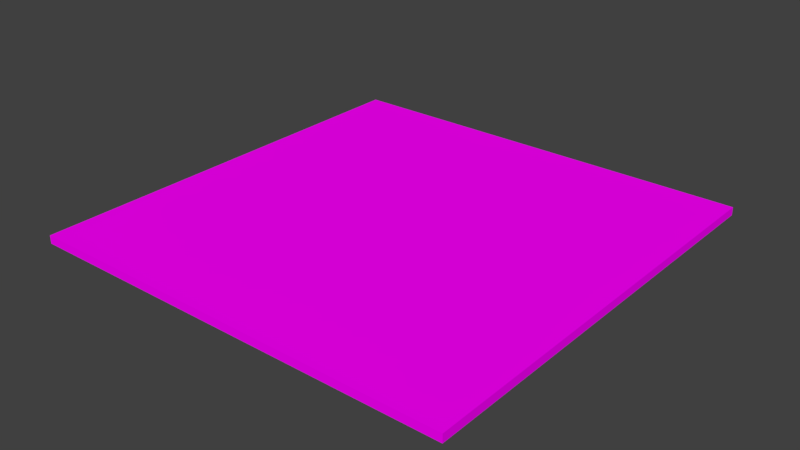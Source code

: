 # Source: WoodFlooring-40x40x.75.blend  (saved by Blender 2.79.0; exported with 4.5.12 LTS)
import bpy
from mathutils import Matrix  # noqa: F401  (used for matrix-valued properties, if any)

bpy.ops.wm.read_factory_settings(use_empty=True)
scene = bpy.context.scene
scene.name = 'Scene'

# ---- collections
col_collection_1 = bpy.data.collections.new('Collection 1'); scene.collection.children.link(col_collection_1)

# ---- images (referenced by path relative to the original .blend; pixels are not part of the script)
import os
ASSET_DIR = os.environ.get("B2B_ASSET_DIR", "")  # directory of the original .blend (textures are referenced by path, not embedded)
HERE = os.path.dirname(os.path.abspath(__file__))  # packed textures are extracted next to this script under _unpacked/

def load_image(name, relpath, width, height, colorspace="sRGB"):
    """Load a texture the original file referenced (path relative to the .blend, or extracted next to this script)."""
    p = next((c for c in (os.path.join(HERE, relpath), os.path.join(ASSET_DIR, relpath)) if relpath and os.path.exists(c)), "")
    if p:
        img = bpy.data.images.load(p, check_existing=True)
        img.name = name
    else:  # same state as the original file: an image datablock whose file is absent (Cycles renders it pink)
        img = bpy.data.images.new(name, width, height)
        img.source = "FILE"
        img.filepath = "//" + (relpath or name)
    img.colorspace_settings.name = colorspace
    return img
img_dark_hardwood_floor_background_jpg = load_image('Dark-Hardwood-Floor-Background.jpg', 'Dark-Hardwood-Floor-Background.jpg', 1024, 1024, 'sRGB')

# ---- materials (node trees are filled in below, after node groups)
mat_floor = bpy.data.materials.new('Floor')
mat_floor.alpha_threshold = 0.0
mat_floor.roughness = 0.5

# ---- material node trees
mat_floor.use_nodes = True; mat_floor.node_tree.nodes.clear()
_N = mat_floor.node_tree.nodes; _L = mat_floor.node_tree.links
n0 = _N.new('ShaderNodeOutputMaterial'); n0.name = 'Material Output'; n0.location = (300, 300)
n1 = _N.new('ShaderNodeBsdfDiffuse'); n1.name = 'Diffuse BSDF'; n1.location = (10, 300)
n2 = _N.new('ShaderNodeTexImage'); n2.name = 'Image Texture'; n2.location = (-180, 300)
n2.width = 140
n2.image = img_dark_hardwood_floor_background_jpg
_L.new(n1.outputs[0], n0.inputs[0])
_L.new(n2.outputs[0], n1.inputs[0])
n0.is_active_output = True

# ---- world
world_world = bpy.data.worlds.new('World'); scene.world = world_world
world_world.color = (0.05088, 0.05088, 0.05088)
world_world.use_sun_shadow = False
world_world.sun_shadow_jitter_overblur = 0.0
world_world.cycles.sampling_method = 'MANUAL'

# ---- meshes
me_plane = bpy.data.meshes.new('Plane')
me_plane.from_pydata([(0.0, 0.0, -0.075), (2.0, 0.0, -0.075), (0.0, 2.0, -0.075), (2.0, 2.0, -0.075), (0.0, 2.0, 0.0), (0.0, 0.0, 0.0), (2.0, 0.0, 0.0), (2.0, 2.0, 0.0)], [], [(0, 2, 3, 1), (5, 6, 7, 4), (1, 3, 7, 6), (2, 0, 5, 4), (3, 2, 4, 7), (0, 1, 6, 5)])
_uv = me_plane.uv_layers.new(name='UVMap')
_uv.uv.foreach_set('vector', [0.8696, 0.5, 1.037e-07, 0.5, 0.0, 8.941e-08, 0.8696, 0.0, 0.427, 0.986, 0.005095, 0.986, 0.005095, 0.3265, 0.427, 0.3265, 0.9022, 0.0, 0.9022, 0.5, 0.8696, 0.5, 0.8696, 5.662e-09, 1.0, 0.0, 1.0, 0.5, 0.9674, 0.5, 0.9674, 0.0, 0.9348, 0.0, 0.9348, 0.5, 0.9022, 0.5, 0.9022, 5.96e-08, 0.9348, 0.5, 0.9348, 0.0, 0.9674, 0.0, 0.9674, 0.5])
me_plane.materials.append(mat_floor)
me_plane.use_remesh_preserve_volume = False
me_plane.use_remesh_preserve_attributes = False
me_plane.use_mirror_vertex_groups = False
me_plane.update()

# ---- objects
ob_woodflooring_40x40x_75 = bpy.data.objects.new('WoodFlooring-40x40x.75', me_plane)

# ---- transforms, parenting, visibility, modifiers, constraints
ob_woodflooring_40x40x_75.location = (0.0, 0.0, 0.0)
ob_woodflooring_40x40x_75.scale = (2.0, 2.0, 1.0)
ob_woodflooring_40x40x_75.lineart.crease_threshold = 0.0

# ---- collection membership
col_collection_1.objects.link(ob_woodflooring_40x40x_75)

# ---- scene / render settings (as saved in the file)
scene.frame_start = 1; scene.frame_end = 250; scene.frame_set(1)
scene.render.engine = 'CYCLES'
scene.render.resolution_percentage = 50
scene.render.dither_intensity = 0.0
scene.cycles.use_denoising = False
scene.cycles.samples = 128
scene.cycles.sampling_pattern = 'TABULATED_SOBOL'
scene.cycles.use_adaptive_sampling = False
scene.cycles.use_light_tree = False
scene.cycles.blur_glossy = 0.0
scene.cycles.sample_clamp_indirect = 0.0
scene.view_settings.view_transform = 'Standard'
bpy.context.view_layer.update()

# ---- added for rendering (the .blend has no active camera and no usable light): camera, sun
cam_auto = bpy.data.cameras.new('AutoCamera')
cam_auto.lens = 50.0
cam_auto.sensor_width = 36.0
cam_auto.clip_end = 1000.0
ob_auto_camera = bpy.data.objects.new('AutoCamera', cam_auto)
scene.collection.objects.link(ob_auto_camera)
ob_auto_camera.location = (7.23432, -4.28119, 4.14996)
ob_auto_camera.rotation_euler = (1.09748, -7.21219e-08, 0.694738)
scene.camera = ob_auto_camera
light_auto_sun = bpy.data.lights.new('AutoSun', 'SUN')
light_auto_sun.energy = 3.0
light_auto_sun.angle = 0.0523599
ob_auto_sun = bpy.data.objects.new('AutoSun', light_auto_sun)
scene.collection.objects.link(ob_auto_sun)
ob_auto_sun.rotation_euler = (0.872665, 0.174533, 0.523599)
bpy.context.view_layer.update()
